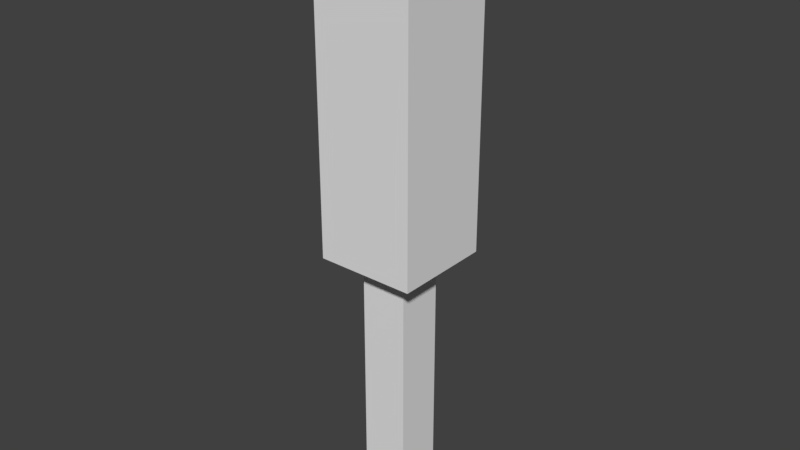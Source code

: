 # Source: Gun.blend  (saved by Blender 2.79.0; exported with 4.5.12 LTS)
import bpy
from mathutils import Matrix  # noqa: F401  (used for matrix-valued properties, if any)

bpy.ops.wm.read_factory_settings(use_empty=True)
scene = bpy.context.scene
scene.name = 'Scene'

# ---- collections
col_collection_1 = bpy.data.collections.new('Collection 1'); scene.collection.children.link(col_collection_1)

# ---- world
world_world = bpy.data.worlds.new('World'); scene.world = world_world
world_world.color = (0.05088, 0.05088, 0.05088)
world_world.use_sun_shadow = False
world_world.sun_shadow_jitter_overblur = 0.0
world_world.cycles.sampling_method = 'MANUAL'

# ---- meshes
me_cube = bpy.data.meshes.new('Cube')
me_cube.from_pydata([(-0.3, -0.3, 1.0), (-0.3, 0.3, 1.0), (-0.1428, -0.1428, -1.0), (-0.1428, 0.1428, -1.0), (0.3, -0.3, 1.0), (0.3, 0.3, 1.0), (0.1428, -0.1428, -1.0), (0.1428, 0.1428, -1.0), (-0.3, 0.3, -1.0), (-0.3, -0.3, -1.0), (0.3, -0.3, -1.0), (0.3, 0.3, -1.0), (-0.1428, 0.1428, -2.63), (-0.1428, -0.1428, -2.63), (0.1428, -0.1428, -2.63), (0.1428, 0.1428, -2.63)], [], [(0, 1, 8, 9), (7, 6, 14, 15), (10, 11, 5, 4), (4, 5, 1, 0), (9, 10, 4, 0), (11, 8, 1, 5), (3, 2, 9, 8), (2, 6, 10, 9), (7, 3, 8, 11), (6, 7, 11, 10), (13, 12, 15, 14), (6, 2, 13, 14), (3, 7, 15, 12), (2, 3, 12, 13)])
me_cube.use_remesh_preserve_volume = False
me_cube.use_remesh_preserve_attributes = False
me_cube.use_mirror_vertex_groups = False
me_cube.update()

# ---- objects
ob_cube = bpy.data.objects.new('Cube', me_cube)

# ---- transforms, parenting, visibility, modifiers, constraints
ob_cube.location = (0.0, 0.0, 0.0)
ob_cube.lineart.crease_threshold = 0.0

# ---- collection membership
col_collection_1.objects.link(ob_cube)

# ---- scene / render settings (as saved in the file)
scene.frame_start = 1; scene.frame_end = 250; scene.frame_set(1)
scene.render.engine = 'BLENDER_EEVEE_NEXT'
scene.render.resolution_percentage = 50
scene.render.dither_intensity = 0.0
scene.cycles.use_denoising = False
scene.cycles.samples = 128
scene.cycles.sampling_pattern = 'TABULATED_SOBOL'
scene.cycles.use_adaptive_sampling = False
scene.cycles.use_light_tree = False
scene.cycles.blur_glossy = 0.0
scene.cycles.sample_clamp_indirect = 0.0
scene.view_settings.view_transform = 'Standard'
bpy.context.view_layer.update()

# ---- added for rendering (the .blend has no active camera and no usable light): camera, sun
cam_auto = bpy.data.cameras.new('AutoCamera')
cam_auto.lens = 50.0
cam_auto.sensor_width = 36.0
cam_auto.clip_end = 1000.0
ob_auto_camera = bpy.data.objects.new('AutoCamera', cam_auto)
scene.collection.objects.link(ob_auto_camera)
ob_auto_camera.location = (3.44878, -4.13853, 1.9442)
ob_auto_camera.rotation_euler = (1.09748, -7.21219e-08, 0.694738)
scene.camera = ob_auto_camera
light_auto_sun = bpy.data.lights.new('AutoSun', 'SUN')
light_auto_sun.energy = 3.0
light_auto_sun.angle = 0.0523599
ob_auto_sun = bpy.data.objects.new('AutoSun', light_auto_sun)
scene.collection.objects.link(ob_auto_sun)
ob_auto_sun.rotation_euler = (0.872665, 0.174533, 0.523599)
bpy.context.view_layer.update()
